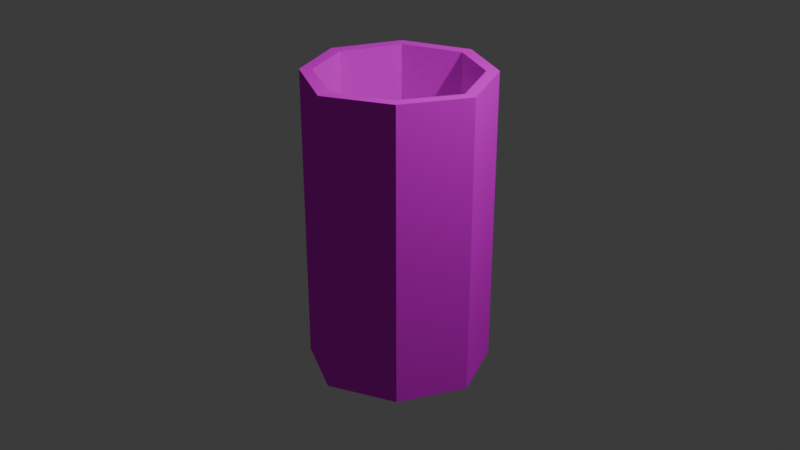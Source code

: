 # Source: bin.blend  (saved by Blender 4.0.36; exported with 4.5.12 LTS)
import bpy
from mathutils import Matrix  # noqa: F401  (used for matrix-valued properties, if any)

bpy.ops.wm.read_factory_settings(use_empty=True)
scene = bpy.context.scene
scene.name = 'Scene'

# ---- collections
col_collection = bpy.data.collections.new('Collection'); scene.collection.children.link(col_collection)

# ---- images (referenced by path relative to the original .blend; pixels are not part of the script)
import os
ASSET_DIR = os.environ.get("B2B_ASSET_DIR", "")  # directory of the original .blend (textures are referenced by path, not embedded)
HERE = os.path.dirname(os.path.abspath(__file__))  # packed textures are extracted next to this script under _unpacked/

def load_image(name, relpath, width, height, colorspace="sRGB"):
    """Load a texture the original file referenced (path relative to the .blend, or extracted next to this script)."""
    p = next((c for c in (os.path.join(HERE, relpath), os.path.join(ASSET_DIR, relpath)) if relpath and os.path.exists(c)), "")
    if p:
        img = bpy.data.images.load(p, check_existing=True)
        img.name = name
    else:  # same state as the original file: an image datablock whose file is absent (Cycles renders it pink)
        img = bpy.data.images.new(name, width, height)
        img.source = "FILE"
        img.filepath = "//" + (relpath or name)
    img.colorspace_settings.name = colorspace
    return img
img_metalbintext_jpg = load_image('metalbintext.jpg', 'metalbintext.jpg', 1024, 1024, 'sRGB')

# ---- materials (node trees are filled in below, after node groups)
mat_material = bpy.data.materials.new('Material')
mat_material.alpha_threshold = 0.0
mat_material.use_transparent_shadow = False
mat_material.roughness = 0.5
mat_material.line_color = (0.0, 0.0, 0.0, 1.0)

# ---- material node trees
mat_material.use_nodes = True; mat_material.node_tree.nodes.clear()
_N = mat_material.node_tree.nodes; _L = mat_material.node_tree.links
n0 = _N.new('ShaderNodeOutputMaterial'); n0.name = 'Material Output'; n0.location = (300, 300)
n1 = _N.new('ShaderNodeBsdfPrincipled'); n1.name = 'Principled BSDF'; n1.location = (10, 300)
n1.inputs[2].default_value = 1.0
n1.inputs[3].default_value = 1.45
n1.inputs[13].default_value = 0.0
n2 = _N.new('ShaderNodeTexImage'); n2.name = 'Image Texture'; n2.location = (-691, 137)
n2.image = img_metalbintext_jpg
n2.interpolation = 'Closest'
_L.new(n1.outputs[0], n0.inputs[0])
_L.new(n2.outputs[0], n1.inputs[0])
n0.is_active_output = True

# ---- world
world_world = bpy.data.worlds.new('World'); scene.world = world_world
world_world.use_nodes = True; world_world.node_tree.nodes.clear()
_N = world_world.node_tree.nodes; _L = world_world.node_tree.links
n0 = _N.new('ShaderNodeOutputWorld'); n0.name = 'World Output'; n0.location = (300, 300)
n1 = _N.new('ShaderNodeBackground'); n1.name = 'Background'; n1.location = (10, 300)
n1.inputs[0].default_value = (0.05088, 0.05088, 0.05088, 1.0)
_L.new(n1.outputs[0], n0.inputs[0])
n0.is_active_output = True
world_world.color = (0.05088, 0.05088, 0.05088)
world_world.use_sun_shadow = False
world_world.sun_shadow_jitter_overblur = 0.0

# ---- cameras
cam_camera = bpy.data.cameras.new('Camera')
cam_camera.clip_end = 100.0
cam_camera.ortho_scale = 7.314

# ---- lights
light_light = bpy.data.lights.new('Light', 'POINT')
light_light.transmission_factor = 0.0
light_light.use_soft_falloff = False
light_light.energy = 1000.0
light_light.shadow_soft_size = 0.1
light_light.shadow_maximum_resolution = 0.006
light_light.use_absolute_resolution = True

# ---- meshes
me_cube = bpy.data.meshes.new('Cube')
me_cube.from_pydata([(0.5841, 0.5841, 1.007), (0.6754, 0.6754, -1.008), (0.5841, -0.5841, 1.007), (0.6754, -0.6754, -1.008), (-0.5841, 0.5841, 1.007), (-0.6754, 0.6754, -1.008), (-0.5841, -0.5841, 1.007), (-0.6754, -0.6754, -1.008), (-1.0, 0.0, -1.0), (0.8649, 0.0, 0.9988), (-0.8649, 0.0, 0.9988), (1.0, 0.0, -1.0), (0.0, 1.0, -1.0), (0.0, -0.8649, 0.9988), (0.0, -1.0, -1.0), (0.0, 0.8649, 0.9988), (0.0, 0.0, -1.0), (0.02172, 0.01118, -0.7694), (0.0, -1.0, 1.0), (-0.6754, -0.6754, 1.008), (1.0, 0.0, 1.0), (0.6754, -0.6754, 1.008), (-1.0, 0.0, 1.0), (-0.6754, 0.6754, 1.008), (0.0, 1.0, 1.0), (0.6754, 0.6754, 1.008), (0.8649, 0.0, -0.776), (-0.8649, 0.0, -0.776), (0.0, 0.8649, -0.776), (0.0, -0.8649, -0.776), (-0.5841, -0.5841, -0.7678), (0.5841, -0.5841, -0.7678), (-0.5841, 0.5841, -0.7678), (0.5841, 0.5841, -0.7678), (0.8866, 0.01118, -0.7706), (-0.8431, 0.01118, -0.7706), (0.02172, 0.876, -0.7706), (0.02172, -0.8537, -0.7706), (-0.5624, -0.5729, -0.7624), (0.6058, -0.5729, -0.7624), (-0.5624, 0.5953, -0.7624), (0.6058, 0.5953, -0.7624)], [], [(15, 4, 32, 28), (14, 18, 19, 7), (8, 22, 23, 5), (16, 11, 3, 14), (11, 20, 21, 3), (12, 24, 25, 1), (1, 25, 20, 11), (12, 1, 11, 16), (7, 19, 22, 8), (6, 13, 29, 30), (4, 10, 27, 32), (5, 12, 16, 8), (5, 23, 24, 12), (8, 16, 14, 7), (3, 21, 18, 14), (9, 0, 33, 26), (13, 6, 19, 18), (9, 2, 21, 20), (10, 4, 23, 22), (15, 0, 25, 24), (0, 9, 20, 25), (6, 10, 22, 19), (2, 13, 18, 21), (4, 15, 24, 23), (30, 29, 37, 38), (32, 27, 35, 40), (26, 33, 41, 34), (29, 31, 39, 37), (10, 6, 30, 27), (0, 15, 28, 33), (2, 9, 26, 31), (13, 2, 31, 29), (17, 35, 38, 37), (36, 40, 35, 17), (41, 36, 17, 34), (34, 17, 37, 39), (28, 32, 40, 36), (27, 30, 38, 35), (33, 28, 36, 41), (31, 26, 34, 39)])
_uv = me_cube.uv_layers.new(name='UVMap')
_uv.uv.foreach_set('vector', [0.7556, 0.3143, 0.9332, 0.3257, 0.9332, 0.3257, 0.7556, 0.3143, 0.3321, 0.4527, 0.3339, 0.05267, 0.4121, 0.05359, 0.4102, 0.4536, 0.09682, 0.4492, 0.09849, 0.04917, 0.1766, 0.05, 0.1749, 0.45, 0.25, 0.625, 0.375, 0.625, 0.375, 0.75, 0.25, 0.75, 0.5562, 0.4609, 0.5592, 0.05022, 0.6415, 0.05164, 0.6386, 0.4623, 0.2531, 0.4508, 0.2547, 0.05084, 0.3329, 0.05168, 0.3312, 0.4517, 0.4108, 0.4562, 0.4122, 0.05196, 0.4839, 0.05258, 0.483, 0.4568, 0.25, 0.5, 0.375, 0.5, 0.375, 0.625, 0.25, 0.625, 0.0187, 0.4483, 0.02037, 0.04833, 0.09849, 0.04917, 0.09682, 0.4492, 0.9332, 0.6808, 0.7556, 0.6922, 0.7556, 0.6922, 0.9332, 0.6808, 0.9332, 0.3257, 0.9446, 0.5032, 0.9446, 0.5032, 0.9332, 0.3257, 0.125, 0.5, 0.25, 0.5, 0.25, 0.625, 0.125, 0.625, 0.1749, 0.45, 0.1766, 0.05, 0.2547, 0.05084, 0.2531, 0.4508, 0.125, 0.625, 0.25, 0.625, 0.25, 0.75, 0.125, 0.75, 0.4829, 0.4568, 0.4843, 0.05259, 0.5565, 0.05321, 0.5551, 0.4574, 0.6419, 0.625, 0.6484, 0.5234, 0.6484, 0.5234, 0.6419, 0.625, 0.7556, 0.6922, 0.9332, 0.6808, 0.9741, 0.7218, 0.7556, 0.7218, 0.5666, 0.5032, 0.5781, 0.6808, 0.5371, 0.7218, 0.5371, 0.5032, 0.9446, 0.5032, 0.9332, 0.3257, 0.9741, 0.2847, 0.9741, 0.5032, 0.7556, 0.3143, 0.5781, 0.3257, 0.5371, 0.2847, 0.7556, 0.2847, 0.5781, 0.3257, 0.5666, 0.5032, 0.5371, 0.5032, 0.5371, 0.2847, 0.9332, 0.6808, 0.9446, 0.5032, 0.9741, 0.5032, 0.9741, 0.7218, 0.5781, 0.6808, 0.7556, 0.6922, 0.7556, 0.7218, 0.5371, 0.7218, 0.9332, 0.3257, 0.7556, 0.3143, 0.7556, 0.2847, 0.9741, 0.2847, 0.8516, 0.7266, 0.75, 0.7331, 0.75, 0.7331, 0.8516, 0.7266, 0.8516, 0.5234, 0.8581, 0.625, 0.8581, 0.625, 0.8516, 0.5234, 0.6419, 0.625, 0.6484, 0.5234, 0.6484, 0.5234, 0.6419, 0.625, 0.75, 0.7331, 0.6484, 0.7266, 0.6484, 0.7266, 0.75, 0.7331, 0.9446, 0.5032, 0.9332, 0.6808, 0.9332, 0.6808, 0.9446, 0.5032, 0.5781, 0.3257, 0.7556, 0.3143, 0.7556, 0.3143, 0.5781, 0.3257, 0.5781, 0.6808, 0.5666, 0.5032, 0.5666, 0.5032, 0.5781, 0.6808, 0.7556, 0.6922, 0.5781, 0.6808, 0.5781, 0.6808, 0.7556, 0.6922, 0.75, 0.625, 0.8581, 0.625, 0.8516, 0.7266, 0.75, 0.7331, 0.75, 0.5169, 0.8516, 0.5234, 0.8581, 0.625, 0.75, 0.625, 0.6484, 0.5234, 0.75, 0.5169, 0.75, 0.625, 0.6419, 0.625, 0.6419, 0.625, 0.75, 0.625, 0.75, 0.7331, 0.6484, 0.7266, 0.75, 0.5169, 0.8516, 0.5234, 0.8516, 0.5234, 0.75, 0.5169, 0.8581, 0.625, 0.8516, 0.7266, 0.8516, 0.7266, 0.8581, 0.625, 0.6484, 0.5234, 0.75, 0.5169, 0.75, 0.5169, 0.6484, 0.5234, 0.6484, 0.7266, 0.6419, 0.625, 0.6419, 0.625, 0.6484, 0.7266])
me_cube.materials.append(mat_material)
me_cube.use_mirror_vertex_groups = False
me_cube.update()

# ---- objects
ob_cube = bpy.data.objects.new('Cube', me_cube)
ob_light = bpy.data.objects.new('Light', light_light)
ob_camera = bpy.data.objects.new('Camera', cam_camera)

# ---- transforms, parenting, visibility, modifiers, constraints
ob_cube.location = (0.0, 0.0, 0.0)
ob_cube.scale = (1.0, 1.0, 1.562)
ob_cube.lock_rotations_4d = False
ob_cube.empty_display_type = 'ARROWS'
ob_cube.lineart.crease_threshold = 0.0
ob_light.location = (4.076, 1.005, 5.904)
ob_light.rotation_euler = (0.6503, 0.05522, 1.866)
ob_light.lock_rotations_4d = False
ob_light.empty_display_type = 'ARROWS'
ob_light.color = (0.0, 0.0, 0.0, 0.0)
ob_light.lineart.crease_threshold = 0.0
ob_camera.location = (7.359, -6.926, 4.958)
ob_camera.rotation_euler = (1.109, 0.0, 0.8149)
ob_camera.lock_rotations_4d = False
ob_camera.empty_display_type = 'ARROWS'
ob_camera.color = (0.0, 0.0, 0.0, 0.0)
ob_camera.display_type = 'WIRE'
ob_camera.lineart.crease_threshold = 0.0

# ---- collection membership
col_collection.objects.link(ob_cube)
col_collection.objects.link(ob_light)
col_collection.objects.link(ob_camera)

# ---- scene / render settings (as saved in the file)
scene.camera = ob_camera
scene.frame_start = 1; scene.frame_end = 250; scene.frame_set(1)
scene.render.engine = 'BLENDER_EEVEE_NEXT'
scene.cycles.sampling_pattern = 'TABULATED_SOBOL'
bpy.context.view_layer.update()
